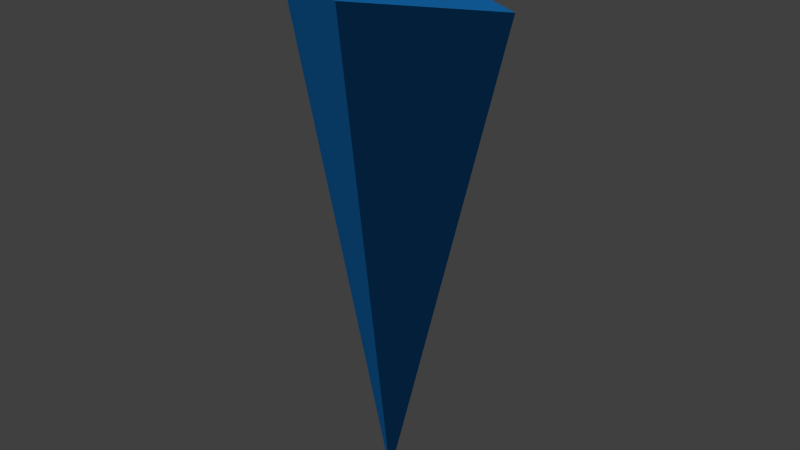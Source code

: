 # Source: simple_craft.blend  (saved by Blender 2.72.0; exported with 4.5.12 LTS)
import bpy
from mathutils import Matrix  # noqa: F401  (used for matrix-valued properties, if any)

bpy.ops.wm.read_factory_settings(use_empty=True)
scene = bpy.context.scene
scene.name = 'Scene'

# ---- collections
col_collection_1 = bpy.data.collections.new('Collection 1'); scene.collection.children.link(col_collection_1)

# ---- materials (node trees are filled in below, after node groups)
mat_material_002 = bpy.data.materials.new('Material.002')
mat_material_002.alpha_threshold = 0.0
mat_material_002.use_transparent_shadow = False
mat_material_002.diffuse_color = (0.01603, 0.2728, 0.8, 1.0)
mat_material_002.specular_color = (0.1124, 0.7081, 1.0)
mat_material_002.roughness = 0.5

# ---- material node trees

# ---- world
world_world = bpy.data.worlds.new('World'); scene.world = world_world
world_world.color = (0.05088, 0.05088, 0.05088)
world_world.use_sun_shadow = False
world_world.sun_shadow_jitter_overblur = 0.0
world_world.cycles.sampling_method = 'MANUAL'
world_world.cycles.sample_map_resolution = 256

# ---- lights
light_sun = bpy.data.lights.new('Sun', 'SUN')
light_sun.transmission_factor = 0.0
light_sun.angle = 0.1993
light_sun.energy = 1.0
light_sun.shadow_buffer_clip_start = 0.5
light_sun.shadow_soft_size = 0.1
light_sun.shadow_cascade_max_distance = 1000.0
light_sun.cycles.use_multiple_importance_sampling = False

# ---- meshes
me_cone = bpy.data.meshes.new('Cone')
me_cone.from_pydata([(0.0, -0.5, 2.0), (1.0, -1.53e-07, 2.0), (0.0, 1.748e-07, -2.0), (-8.742e-08, 0.75, 2.4), (-1.0, -1.808e-07, 2.0), (0.5, -0.25, 2.0), (-0.5, 0.25, 2.0), (0.5, 0.25, 2.0), (-0.5, -0.25, 2.0), (0.0, -1.748e-07, 2.0), (-4.371e-08, 0.25, 2.186e-08), (-6.557e-08, 0.375, 1.0)], [], [(11, 10, 2, 4, 6), (0, 2, 1, 5), (4, 2, 0, 8), (7, 11, 3), (9, 7, 3, 6), (8, 9, 6, 4), (5, 1, 7, 9), (0, 5, 9, 8), (3, 11, 6), (1, 2, 10, 11, 7)])
me_cone.materials.append(None)
me_cone.use_remesh_preserve_volume = False
me_cone.use_remesh_preserve_attributes = False
me_cone.use_mirror_vertex_groups = False
me_cone.update()

# ---- objects
ob_sun = bpy.data.objects.new('Sun', light_sun)
ob_cone = bpy.data.objects.new('Cone', me_cone)

# ---- transforms, parenting, visibility, modifiers, constraints
ob_sun.location = (-6.252, -0.991, 1.394)
ob_sun.rotation_euler = (0.04443, -0.4937, -5.889)
ob_sun.lineart.crease_threshold = 0.0
ob_cone.location = (0.0, 0.0, 0.0)
ob_cone.lineart.crease_threshold = 0.0
ob_cone.material_slots[0].link = 'OBJECT'; ob_cone.material_slots[0].material = mat_material_002

# ---- collection membership
col_collection_1.objects.link(ob_sun)
col_collection_1.objects.link(ob_cone)

# ---- scene / render settings (as saved in the file)
scene.frame_start = 1; scene.frame_end = 250; scene.frame_set(1)
scene.render.engine = 'BLENDER_EEVEE_NEXT'
scene.render.resolution_percentage = 50
scene.render.dither_intensity = 0.0
scene.cycles.use_denoising = False
scene.cycles.samples = 10
scene.cycles.sampling_pattern = 'TABULATED_SOBOL'
scene.cycles.light_sampling_threshold = 0.0
scene.cycles.use_adaptive_sampling = False
scene.cycles.use_light_tree = False
scene.cycles.blur_glossy = 0.0
scene.cycles.pixel_filter_type = 'GAUSSIAN'
scene.cycles.sample_clamp_indirect = 0.0
scene.view_settings.view_transform = 'Standard'
bpy.context.view_layer.update()

# ---- added for rendering (the .blend has no active camera): camera
cam_auto = bpy.data.cameras.new('AutoCamera')
cam_auto.lens = 50.0
cam_auto.sensor_width = 36.0
cam_auto.clip_end = 1000.0
ob_auto_camera = bpy.data.objects.new('AutoCamera', cam_auto)
scene.collection.objects.link(ob_auto_camera)
ob_auto_camera.location = (4.61895, -5.41774, 3.89516)
ob_auto_camera.rotation_euler = (1.09748, -7.21219e-08, 0.694738)
scene.camera = ob_auto_camera
bpy.context.view_layer.update()
